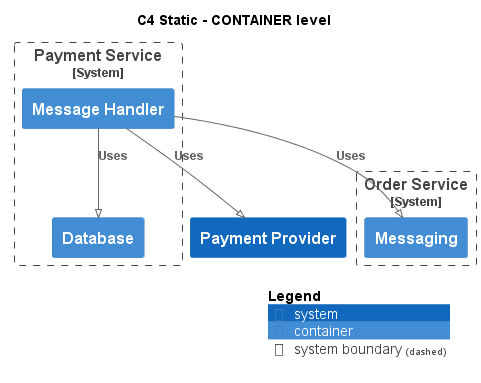

The diagram above was rendered by PlantUML. Its source (embedded in the PNG):
@startuml
!pragma layout smetana
!include ..\..\..\..\.c4s\C4_Container.puml

AddElementTag("state:new", $bgColor=green, $fontColor=#ffffff, $borderColor=green, $shadowing="False")
AddElementTag("state:changed", $bgColor=orange, $fontColor=#ffffff, $borderColor=orange, $shadowing="False")
AddElementTag("state:removed", $bgColor=red, $fontColor=#ffffff, $borderColor=red, $shadowing="False")

AddRelTag("state:new", $textColor=green, $lineColor=green)
AddRelTag("state:changed", $textColor=orange, $lineColor=orange)
AddRelTag("state:removed", $textColor=red, $lineColor=red)

SHOW_PERSON_PORTRAIT()
LAYOUT_TOP_DOWN()

skinparam linetype polyline

title C4 Static - CONTAINER level


System_Boundary(ECommercePlatform.SoftwareSystems.PaymentService, "Payment Service") {
    Container(ECommercePlatform.SoftwareSystems.PaymentService.Containers.MessageHandler, "Message Handler", "", "")
    Container(ECommercePlatform.SoftwareSystems.PaymentService.Containers.Database, "Database", "", "")
}

System_Boundary(ECommercePlatform.SoftwareSystems.OrderService, "Order Service") {
    Container(ECommercePlatform.SoftwareSystems.OrderService.Containers.Messaging, "Messaging", "", "")
}
System(ECommercePlatform.SoftwareSystems.PaymentProvider, "Payment Provider", "")

Rel(ECommercePlatform.SoftwareSystems.PaymentService.Containers.MessageHandler, ECommercePlatform.SoftwareSystems.OrderService.Containers.Messaging, "Uses")
Rel(ECommercePlatform.SoftwareSystems.PaymentService.Containers.MessageHandler, ECommercePlatform.SoftwareSystems.PaymentService.Containers.Database, "Uses")
Rel(ECommercePlatform.SoftwareSystems.PaymentService.Containers.MessageHandler, ECommercePlatform.SoftwareSystems.PaymentProvider, "Uses")


SHOW_LEGEND()
@enduml